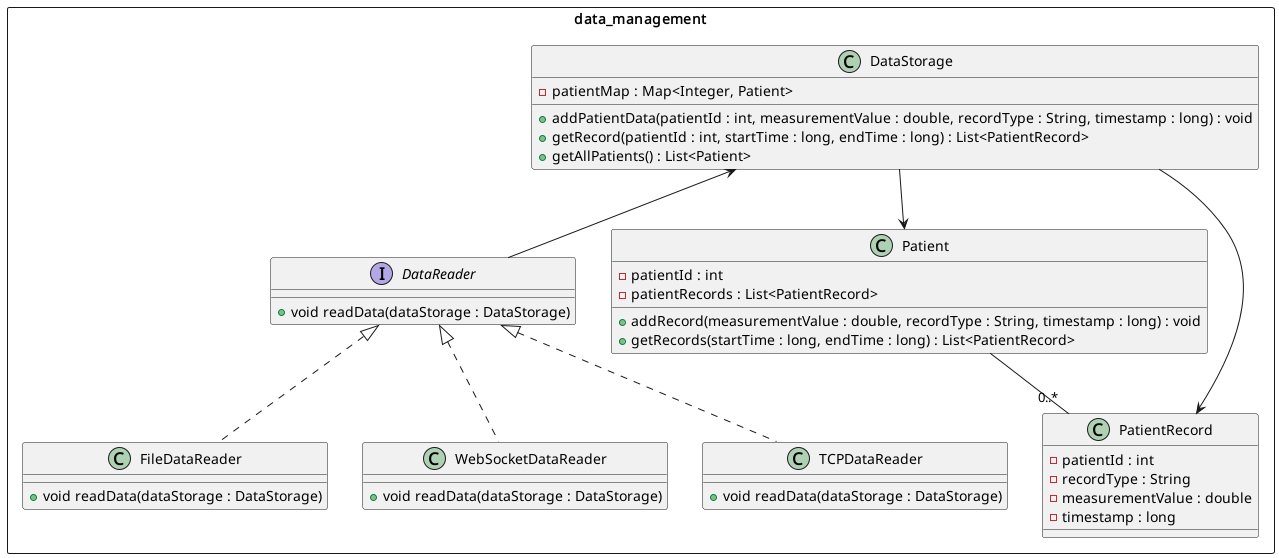

The diagram above was rendered by PlantUML. Its source (embedded in the PNG):
@startuml Data Management Class Diagram
'data_management package

rectangle "data_management" as DM {

    interface "DataReader" as DL {
        + void readData(dataStorage : DataStorage)
    }

    DS <-- DL

    class "FileDataReader" as FDL {
        + void readData(dataStorage : DataStorage)
    }

    class "WebSocketDataReader" as WSDR {
        + void readData(dataStorage : DataStorage)
    }

    class "TCPDataReader" as TDR {
        + void readData(dataStorage : DataStorage)
    }

    DL <|.. FDL
    DL <|.. WSDR
    DL <|.. TDR

    class "DataStorage" as DS {
        - patientMap : Map<Integer, Patient>
        + addPatientData(patientId : int, measurementValue : double, recordType : String, timestamp : long) : void
        + getRecord(patientId : int, startTime : long, endTime : long) : List<PatientRecord>
        + getAllPatients() : List<Patient>
    }

    class "Patient" as P {
        - patientId : int
        - patientRecords : List<PatientRecord>
        + addRecord(measurementValue : double, recordType : String, timestamp : long) : void
        + getRecords(startTime : long, endTime : long) : List<PatientRecord>
    }

    class "PatientRecord" as PR {
        - patientId : int
        - recordType : String
        - measurementValue : double
        - timestamp : long
        '+getters
    }

    DS --> P
    P -- "0..*" PR
    DS --> PR
}   

@enduml